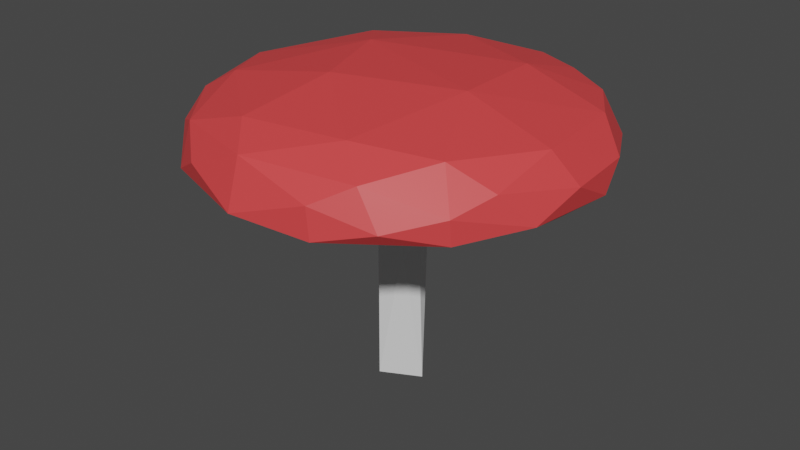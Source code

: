 # Source: mushroom1.blend  (saved by Blender 3.4.6; exported with 4.5.12 LTS)
import bpy
from mathutils import Matrix  # noqa: F401  (used for matrix-valued properties, if any)

bpy.ops.wm.read_factory_settings(use_empty=True)
scene = bpy.context.scene
scene.name = 'Scene'

# ---- collections
col_collection = bpy.data.collections.new('Collection'); scene.collection.children.link(col_collection)

# ---- materials (node trees are filled in below, after node groups)
mat_material_001 = bpy.data.materials.new('Material.001')
mat_material_001.use_transparent_shadow = False
mat_material_002 = bpy.data.materials.new('Material.002')
mat_material_002.use_transparent_shadow = False

# ---- material node trees
mat_material_001.use_nodes = True; mat_material_001.node_tree.nodes.clear()
_N = mat_material_001.node_tree.nodes; _L = mat_material_001.node_tree.links
n0 = _N.new('ShaderNodeBsdfPrincipled'); n0.name = 'Principled BSDF'; n0.location = (10, 300)
n0.distribution = 'GGX'
n0.subsurface_method = 'RANDOM_WALK_SKIN'
n0.inputs[3].default_value = 1.45
n0.inputs[27].default_value = (0.0, 0.0, 0.0, 1.0)
n0.inputs[28].default_value = 1.0
n1 = _N.new('ShaderNodeOutputMaterial'); n1.name = 'Material Output'; n1.location = (300, 300)
_L.new(n0.outputs[0], n1.inputs[0])
n1.is_active_output = True
mat_material_002.use_nodes = True; mat_material_002.node_tree.nodes.clear()
_N = mat_material_002.node_tree.nodes; _L = mat_material_002.node_tree.links
n0 = _N.new('ShaderNodeBsdfPrincipled'); n0.name = 'Principled BSDF'; n0.location = (10, 300)
n0.distribution = 'GGX'
n0.subsurface_method = 'RANDOM_WALK_SKIN'
n0.inputs[0].default_value = (0.8, 0.05987, 0.06192, 1.0)
n0.inputs[3].default_value = 1.45
n0.inputs[27].default_value = (0.0, 0.0, 0.0, 1.0)
n0.inputs[28].default_value = 1.0
n1 = _N.new('ShaderNodeOutputMaterial'); n1.name = 'Material Output'; n1.location = (300, 300)
_L.new(n0.outputs[0], n1.inputs[0])
n1.is_active_output = True

# ---- world
world_world = bpy.data.worlds.new('World'); scene.world = world_world
world_world.use_nodes = True; world_world.node_tree.nodes.clear()
_N = world_world.node_tree.nodes; _L = world_world.node_tree.links
n0 = _N.new('ShaderNodeOutputWorld'); n0.name = 'World Output'; n0.location = (300, 300)
n1 = _N.new('ShaderNodeBackground'); n1.name = 'Background'; n1.location = (10, 300)
n1.inputs[0].default_value = (0.05088, 0.05088, 0.05088, 1.0)
_L.new(n1.outputs[0], n0.inputs[0])
n0.is_active_output = True
world_world.color = (0.05088, 0.05088, 0.05088)
world_world.use_sun_shadow = False
world_world.sun_shadow_jitter_overblur = 0.0

# ---- meshes
me_circle = bpy.data.meshes.new('Circle')
me_circle.from_pydata([(-0.2428, -0.05541, 1.699), (-0.1039, -0.2133, 0.03329), (-0.07164, -0.2424, 1.808), (-1.117, -1.629, 2.442), (-1.796, -0.8252, 2.421), (-1.564, -1.177, 2.644), (-1.358, -1.2, 2.373), (-1.115, -1.486, 2.844), (-1.882, -0.5462, 2.646), (-1.963, 0.191, 2.605), (-1.933, 0.2818, 2.407), (-1.761, -0.3843, 2.374), (-1.395, -0.1355, 2.621), (-1.643, -0.8425, 2.849), (-1.743, -0.05444, 2.947), (-1.349, -0.7286, 3.036), (-0.7559, -1.799, 2.652), (-0.607, -1.701, 2.366), (-0.1199, -1.993, 2.464), (-0.925, -1.068, 2.608), (0.5987, -1.701, 2.389), (-0.09588, -1.41, 2.618), (-0.1624, -1.813, 2.895), (-0.4741, -1.461, 3.033), (-0.6208, -0.7091, 2.7), (0.2179, -0.621, 2.648), (-0.1309, -0.3552, 2.491), (-0.3173, -0.5844, 3.211), (-0.1883, 0.1208, 0.03666), (0.01342, 0.2207, 0.03382), (-0.1765, 0.1857, 1.828), (0.005114, 0.2682, 1.937), (-1.727, 0.9744, 2.469), (-1.726, 0.5649, 2.367), (-1.225, 1.23, 2.409), (-1.785, 0.5199, 2.838), (-1.558, 1.025, 2.827), (-1.187, 0.9754, 3.033), (-1.201, 1.546, 2.401), (-1.173, 1.476, 2.814), (-1.061, 1.024, 2.578), (-0.3691, 1.207, 2.672), (-0.3364, 0.2447, 2.549), (-0.3929, -0.1793, 2.57), (-0.8995, 0.2673, 2.701), (-0.02718, 0.4073, 2.501), (0.04993, 0.6227, 2.646), (-0.651, 0.3319, 3.206), (-0.4252, 1.765, 2.363), (-0.5804, 1.899, 2.488), (0.192, 1.96, 2.609), (-0.3561, 1.425, 3.052), (-0.3996, 1.808, 2.856), (0.3442, 1.734, 2.938), (0.279, -0.01595, 0.03495), (0.1626, -0.1814, 1.461), (0.2362, -0.02228, 1.438), (0.6303, -1.853, 2.403), (0.5933, -1.846, 2.697), (0.5888, -0.9614, 2.69), (1.119, -1.625, 2.528), (1.405, -1.129, 2.367), (1.204, -0.8365, 2.58), (0.8961, -1.6, 2.863), (0.563, -1.342, 3.06), (1.3, -1.053, 2.99), (0.3206, 0.05109, 2.284), (0.1985, -0.319, 2.514), (0.5124, 0.09346, 2.604), (1.086, -0.1495, 2.696), (0.8302, -0.1532, 3.187), (1.51, -1.233, 2.409), (1.508, -1.255, 2.642), (1.68, -0.8913, 2.772), (1.818, -0.2373, 2.367), (1.872, -0.629, 2.457), (1.952, -0.1466, 2.648), (1.727, -0.2495, 2.945), (0.1767, 0.1789, 1.795), (0.299, 1.413, 2.596), (0.7538, 0.7207, 2.693), (0.7403, 0.854, 3.14), (0.4243, 1.903, 2.382), (0.3533, 1.708, 2.403), (1.105, 1.327, 2.408), (0.9524, 1.73, 2.586), (0.8026, 1.567, 2.923), (1.424, 0.13, 2.611), (1.674, 0.4949, 2.408), (1.04, 0.9918, 2.597), (1.921, 0.3274, 2.396), (1.399, 1.345, 2.389), (1.627, 0.7352, 2.929), (1.267, 1.312, 2.888), (1.887, 0.5738, 2.647), (1.543, 1.238, 2.558)], [], [(3, 5, 4), (6, 17, 3), (4, 11, 6), (9, 10, 4), (10, 11, 4), (11, 12, 6), (14, 9, 8), (15, 13, 7), (16, 7, 3), (18, 16, 3), (6, 19, 17), (17, 21, 20), (15, 7, 23), (23, 7, 22), (44, 24, 12), (44, 42, 43), (26, 0, 2), (43, 26, 25), (12, 24, 19), (64, 27, 23), (29, 28, 30), (32, 33, 10), (34, 40, 33), (33, 12, 11), (9, 14, 35), (37, 35, 14), (37, 36, 35), (37, 39, 36), (42, 45, 30), (42, 44, 46), (31, 30, 45), (48, 41, 40), (34, 38, 48), (39, 49, 38), (49, 48, 38), (50, 82, 49), (49, 52, 50), (51, 52, 39), (51, 39, 37), (53, 52, 51), (40, 44, 12), (33, 38, 34), (54, 56, 55), (54, 55, 1), (18, 20, 57), (21, 59, 20), (58, 57, 60), (62, 61, 20), (63, 64, 22), (56, 66, 55), (66, 67, 55), (59, 69, 62), (67, 68, 25), (25, 68, 69), (25, 69, 59), (65, 70, 64), (57, 61, 71), (71, 72, 60), (60, 57, 71), (72, 65, 63), (69, 87, 62), (71, 75, 72), (75, 76, 73), (74, 71, 61), (74, 90, 75), (90, 76, 75), (77, 70, 65), (59, 62, 20), (60, 72, 63), (78, 54, 29), (31, 78, 29), (66, 56, 78), (66, 78, 45), (46, 68, 45), (80, 69, 46), (79, 89, 80), (70, 81, 47), (51, 47, 81), (82, 84, 83), (82, 85, 91), (81, 53, 51), (85, 53, 86), (91, 90, 88), (91, 94, 90), (88, 90, 74), (77, 76, 94), (82, 91, 84), (85, 50, 53), (92, 94, 95), (93, 95, 85), (2, 67, 26), (0, 28, 1), (10, 33, 11), (1, 2, 0), (3, 7, 5), (3, 4, 6), (7, 13, 5), (5, 8, 4), (8, 9, 4), (6, 12, 19), (13, 14, 8), (47, 14, 15), (15, 14, 13), (17, 19, 21), (17, 20, 18), (18, 3, 17), (22, 7, 16), (24, 21, 19), (44, 43, 24), (24, 59, 21), (24, 25, 59), (26, 43, 0), (24, 43, 25), (15, 23, 27), (27, 47, 15), (5, 13, 8), (16, 18, 22), (1, 28, 29), (0, 30, 28), (31, 29, 30), (9, 32, 10), (9, 35, 32), (35, 36, 32), (33, 40, 12), (47, 37, 14), (33, 32, 38), (32, 36, 39), (38, 32, 39), (44, 40, 41), (0, 43, 42), (46, 45, 42), (42, 30, 0), (44, 41, 46), (46, 41, 80), (47, 51, 37), (34, 48, 40), (48, 79, 41), (48, 49, 82), (48, 83, 79), (39, 52, 49), (1, 55, 2), (57, 58, 18), (18, 58, 22), (58, 63, 22), (63, 65, 64), (22, 64, 23), (2, 55, 67), (26, 67, 25), (66, 68, 67), (64, 70, 27), (70, 47, 27), (57, 20, 61), (72, 73, 65), (62, 74, 61), (74, 75, 71), (75, 73, 72), (87, 88, 74), (62, 87, 74), (65, 73, 77), (76, 77, 73), (58, 60, 63), (29, 54, 1), (54, 78, 56), (31, 45, 78), (66, 45, 68), (68, 46, 69), (41, 79, 80), (80, 87, 69), (80, 89, 87), (48, 82, 83), (50, 85, 82), (79, 83, 84), (89, 79, 84), (52, 53, 50), (86, 53, 81), (93, 85, 86), (87, 89, 88), (89, 84, 88), (94, 76, 90), (91, 95, 94), (70, 92, 81), (77, 92, 70), (92, 93, 81), (94, 92, 77), (85, 95, 91), (93, 86, 81), (84, 91, 88), (95, 93, 92)])
me_circle.polygons.foreach_set('material_index', [1, 1, 1, 1, 1, 0, 1, 1, 1, 1, 0, 0, 1, 1, 0, 0, 0, 0, 0, 1, 0, 1, 0, 0, 1, 1, 1, 1, 0, 0, 0, 0, 0, 1, 1, 1, 1, 1, 1, 1, 0, 0, 0, 0, 1, 0, 1, 0, 1, 0, 0, 0, 0, 0, 0, 1, 1, 1, 1, 1, 0, 1, 1, 1, 1, 1, 1, 0, 1, 0, 0, 0, 0, 0, 0, 0, 1, 1, 0, 1, 1, 1, 1, 1, 1, 1, 1, 1, 1, 1, 0, 0, 1, 0, 1, 1, 1, 1, 1, 0, 1, 1, 1, 0, 1, 1, 1, 0, 0, 0, 0, 0, 0, 1, 1, 1, 1, 0, 0, 0, 1, 1, 1, 0, 1, 1, 1, 1, 0, 0, 0, 0, 0, 0, 1, 0, 0, 1, 0, 1, 0, 1, 1, 1, 1, 1, 0, 0, 0, 1, 1, 1, 1, 0, 1, 1, 0, 0, 1, 1, 1, 0, 0, 0, 0, 0, 0, 0, 0, 0, 1, 0, 0, 1, 1, 1, 0, 0, 1, 1, 1, 1, 1, 1, 1, 1, 1, 1])
_uv = me_circle.uv_layers.new(name='UVMap')
_uv.uv.foreach_set('vector', [0.05023, 0.1755, 0.05263, 0.233, 0.02436, 0.2635, 0.02567, 0.2118, 0.06152, 0.1297, 0.05023, 0.1755, 0.02436, 0.2635, 0.008495, 0.3019, 0.02567, 0.2118, 0.03708, 0.3586, 0.01517, 0.3707, 0.02436, 0.2635, 0.01517, 0.3707, 0.008495, 0.3019, 0.02436, 0.2635, 0.5526, 0.2324, 0.6116, 0.2125, 0.5797, 0.3443, 0.07623, 0.3306, 0.03708, 0.3586, 0.04339, 0.2902, 0.09679, 0.2639, 0.0662, 0.2626, 0.0825, 0.1981, 0.08692, 0.1562, 0.0825, 0.1981, 0.05023, 0.1755, 0.1077, 0.09782, 0.08692, 0.1562, 0.05023, 0.1755, 0.5797, 0.3443, 0.643, 0.335, 0.6596, 0.4271, 0.6596, 0.4271, 0.7325, 0.3955, 0.8081, 0.4582, 0.09679, 0.2639, 0.0825, 0.1981, 0.1321, 0.1749, 0.1321, 0.1749, 0.0825, 0.1981, 0.1342, 0.1326, 0.6812, 0.1776, 0.6893, 0.2995, 0.6116, 0.2125, 0.6812, 0.1776, 0.7475, 0.1963, 0.7314, 0.2441, 0.74, 0.4761, 0.7758, 0.5692, 0.7434, 0.557, 0.7314, 0.2441, 0.763, 0.266, 0.7874, 0.3096, 0.6116, 0.2125, 0.6893, 0.2995, 0.643, 0.335, 0.2156, 0.1304, 0.1851, 0.2376, 0.1321, 0.1749, 0.6929, 0.7919, 0.6664, 0.7989, 0.6128, 0.5874, 0.04478, 0.463, 0.0001357, 0.417, 0.01517, 0.3707, 0.6605, 0.04778, 0.6788, 0.08214, 0.5812, 0.1171, 0.5812, 0.1171, 0.6116, 0.2125, 0.5526, 0.2324, 0.03708, 0.3586, 0.07623, 0.3306, 0.07376, 0.3917, 0.1547, 0.4383, 0.07376, 0.3917, 0.07623, 0.3306, 0.1547, 0.4383, 0.1011, 0.4519, 0.07376, 0.3917, 0.1547, 0.4383, 0.1584, 0.5307, 0.1011, 0.4519, 0.5526, 0.5216, 0.5893, 0.4914, 0.6128, 0.5874, 0.7475, 0.1963, 0.6812, 0.1776, 0.801, 0.1582, 0.6296, 0.5641, 0.6128, 0.5874, 0.5893, 0.4914, 0.7721, 0.0001355, 0.7662, 0.07951, 0.6788, 0.08214, 0.6605, 0.04778, 0.6713, 0.009239, 0.7721, 0.0001355, 0.1584, 0.5307, 0.3041, 0.607, 0.1011, 0.6422, 0.3041, 0.607, 0.3438, 0.6422, 0.1011, 0.6422, 0.4314, 0.509, 0.5151, 0.5091, 0.3041, 0.607, 0.3041, 0.607, 0.3106, 0.522, 0.4314, 0.509, 0.2842, 0.4569, 0.3106, 0.522, 0.1584, 0.5307, 0.2842, 0.4569, 0.1584, 0.5307, 0.1547, 0.4383, 0.3974, 0.4362, 0.3106, 0.522, 0.2842, 0.4569, 0.6788, 0.08214, 0.6812, 0.1776, 0.6116, 0.2125, 0.5812, 0.1171, 0.6713, 0.009239, 0.6605, 0.04778, 0.7329, 0.7827, 0.6958, 0.613, 0.7173, 0.6057, 0.7329, 0.7827, 0.7173, 0.6057, 0.7782, 0.7743, 0.1077, 0.09782, 0.1627, 0.009295, 0.1699, 0.0338, 0.7325, 0.3955, 0.8235, 0.3593, 0.8081, 0.4582, 0.1823, 0.07378, 0.1699, 0.0338, 0.2405, 0.04691, 0.9025, 0.361, 0.9251, 0.4081, 0.8081, 0.4582, 0.2257, 0.08449, 0.2156, 0.1304, 0.1342, 0.1326, 0.6958, 0.613, 0.6635, 0.503, 0.7173, 0.6057, 0.6635, 0.503, 0.7066, 0.4777, 0.7173, 0.6057, 0.8235, 0.3593, 0.9038, 0.2737, 0.9025, 0.361, 0.7935, 0.2661, 0.8415, 0.2323, 0.7874, 0.3096, 0.7874, 0.3096, 0.8415, 0.2323, 0.9038, 0.2737, 0.7874, 0.3096, 0.9038, 0.2737, 0.8235, 0.3593, 0.2903, 0.1092, 0.3021, 0.2153, 0.2156, 0.1304, 0.1699, 0.0338, 0.3261, 0.0001357, 0.3164, 0.02212, 0.3164, 0.02212, 0.3039, 0.05697, 0.2405, 0.04691, 0.2405, 0.04691, 0.1699, 0.0338, 0.3164, 0.02212, 0.3039, 0.05697, 0.2903, 0.1092, 0.2257, 0.08449, 0.9038, 0.2737, 0.9526, 0.2497, 0.9025, 0.361, 0.3164, 0.02212, 0.3812, 0.08947, 0.3039, 0.05697, 0.3812, 0.08947, 0.4036, 0.1378, 0.3355, 0.09637, 0.4263, 0.107, 0.3164, 0.02212, 0.3261, 0.0001357, 0.4263, 0.107, 0.4644, 0.158, 0.3812, 0.08947, 0.4644, 0.158, 0.4036, 0.1378, 0.3812, 0.08947, 0.3691, 0.1539, 0.3021, 0.2153, 0.2903, 0.1092, 0.8235, 0.3593, 0.9025, 0.361, 0.8081, 0.4582, 0.2405, 0.04691, 0.3039, 0.05697, 0.2257, 0.08449, 0.6586, 0.5737, 0.7329, 0.7827, 0.6929, 0.7919, 0.6296, 0.5641, 0.6586, 0.5737, 0.6929, 0.7919, 0.6635, 0.503, 0.6958, 0.613, 0.6586, 0.5737, 0.6635, 0.503, 0.6586, 0.5737, 0.5893, 0.4914, 0.5816, 0.4585, 0.6604, 0.461, 0.5893, 0.4914, 0.8864, 0.1636, 0.9038, 0.2737, 0.801, 0.1582, 0.8504, 0.06931, 0.9283, 0.1377, 0.8864, 0.1636, 0.3021, 0.2153, 0.3583, 0.3096, 0.1952, 0.3397, 0.2842, 0.4569, 0.1952, 0.3397, 0.3583, 0.3096, 0.8811, 0.005687, 0.9508, 0.0945, 0.8672, 0.0282, 0.5151, 0.5091, 0.4851, 0.3758, 0.5151, 0.2896, 0.3583, 0.3096, 0.3974, 0.4362, 0.2842, 0.4569, 0.4851, 0.3758, 0.3974, 0.4362, 0.4271, 0.3703, 0.5151, 0.2896, 0.4644, 0.158, 0.4954, 0.1719, 0.5151, 0.2896, 0.4502, 0.1986, 0.4644, 0.158, 0.4954, 0.1719, 0.4644, 0.158, 0.4263, 0.107, 0.3691, 0.1539, 0.4036, 0.1378, 0.4502, 0.1986, 0.5151, 0.5091, 0.5151, 0.2896, 0.5523, 0.3212, 0.4851, 0.3758, 0.4314, 0.509, 0.3974, 0.4362, 0.4266, 0.2358, 0.4502, 0.1986, 0.4853, 0.2739, 0.4443, 0.307, 0.4853, 0.2739, 0.4851, 0.3758, 0.7434, 0.557, 0.7066, 0.4777, 0.74, 0.4761, 0.7758, 0.5692, 0.8176, 0.7694, 0.7782, 0.7743, 0.01517, 0.3707, 0.0001357, 0.417, 0.008495, 0.3019, 0.7782, 0.7743, 0.7434, 0.557, 0.7758, 0.5692, 0.05023, 0.1755, 0.0825, 0.1981, 0.05263, 0.233, 0.05023, 0.1755, 0.02436, 0.2635, 0.02567, 0.2118, 0.0825, 0.1981, 0.0662, 0.2626, 0.05263, 0.233, 0.05263, 0.233, 0.04339, 0.2902, 0.02436, 0.2635, 0.04339, 0.2902, 0.03708, 0.3586, 0.02436, 0.2635, 0.5797, 0.3443, 0.6116, 0.2125, 0.643, 0.335, 0.0662, 0.2626, 0.07623, 0.3306, 0.04339, 0.2902, 0.1952, 0.3397, 0.07623, 0.3306, 0.09679, 0.2639, 0.09679, 0.2639, 0.07623, 0.3306, 0.0662, 0.2626, 0.6596, 0.4271, 0.643, 0.335, 0.7325, 0.3955, 0.06152, 0.1297, 0.1627, 0.009295, 0.1077, 0.09782, 0.1077, 0.09782, 0.05023, 0.1755, 0.06152, 0.1297, 0.1342, 0.1326, 0.0825, 0.1981, 0.08692, 0.1562, 0.6893, 0.2995, 0.7325, 0.3955, 0.643, 0.335, 0.6812, 0.1776, 0.7314, 0.2441, 0.6893, 0.2995, 0.6893, 0.2995, 0.8235, 0.3593, 0.7325, 0.3955, 0.6893, 0.2995, 0.7874, 0.3096, 0.8235, 0.3593, 0.74, 0.4761, 0.7732, 0.4657, 0.7758, 0.5692, 0.6893, 0.2995, 0.7314, 0.2441, 0.7874, 0.3096, 0.09679, 0.2639, 0.1321, 0.1749, 0.1851, 0.2376, 0.1851, 0.2376, 0.1952, 0.3397, 0.09679, 0.2639, 0.05263, 0.233, 0.0662, 0.2626, 0.04339, 0.2902, 0.08692, 0.1562, 0.1077, 0.09782, 0.1342, 0.1326, 0.7782, 0.7743, 0.7765, 0.8111, 0.7528, 0.8151, 0.7758, 0.5692, 0.8064, 0.5548, 0.8176, 0.7694, 0.6296, 0.5641, 0.6929, 0.7919, 0.6128, 0.5874, 0.03708, 0.3586, 0.04478, 0.463, 0.01517, 0.3707, 0.03708, 0.3586, 0.07376, 0.3917, 0.04478, 0.463, 0.07376, 0.3917, 0.1011, 0.4519, 0.04478, 0.463, 0.5812, 0.1171, 0.6788, 0.08214, 0.6116, 0.2125, 0.1952, 0.3397, 0.1547, 0.4383, 0.07623, 0.3306, 0.0001357, 0.417, 0.04478, 0.463, 0.1011, 0.6422, 0.04478, 0.463, 0.1011, 0.4519, 0.1584, 0.5307, 0.1011, 0.6422, 0.04478, 0.463, 0.1584, 0.5307, 0.6812, 0.1776, 0.6788, 0.08214, 0.7662, 0.07951, 0.7758, 0.5692, 0.7732, 0.4657, 0.8176, 0.4734, 0.5816, 0.4585, 0.5893, 0.4914, 0.5526, 0.5216, 0.8176, 0.4734, 0.8064, 0.5548, 0.7758, 0.5692, 0.6812, 0.1776, 0.7662, 0.07951, 0.801, 0.1582, 0.801, 0.1582, 0.7662, 0.07951, 0.8864, 0.1636, 0.1952, 0.3397, 0.2842, 0.4569, 0.1547, 0.4383, 0.6605, 0.04778, 0.7721, 0.0001355, 0.6788, 0.08214, 0.7721, 0.0001355, 0.8504, 0.06931, 0.7662, 0.07951, 0.3438, 0.6422, 0.3041, 0.607, 0.5151, 0.5091, 0.7721, 0.0001355, 0.8672, 0.0282, 0.8504, 0.06931, 0.1584, 0.5307, 0.3106, 0.522, 0.3041, 0.607, 0.7782, 0.7743, 0.7173, 0.6057, 0.7434, 0.557, 0.1699, 0.0338, 0.1823, 0.07378, 0.1077, 0.09782, 0.1077, 0.09782, 0.1823, 0.07378, 0.1342, 0.1326, 0.1823, 0.07378, 0.2257, 0.08449, 0.1342, 0.1326, 0.2257, 0.08449, 0.2903, 0.1092, 0.2156, 0.1304, 0.1342, 0.1326, 0.2156, 0.1304, 0.1321, 0.1749, 0.7434, 0.557, 0.7173, 0.6057, 0.7066, 0.4777, 0.763, 0.266, 0.7935, 0.2661, 0.7874, 0.3096, 0.6635, 0.503, 0.6604, 0.461, 0.7066, 0.4777, 0.2156, 0.1304, 0.3021, 0.2153, 0.1851, 0.2376, 0.3021, 0.2153, 0.1952, 0.3397, 0.1851, 0.2376, 0.1699, 0.0338, 0.1627, 0.009295, 0.3261, 0.0001357, 0.3039, 0.05697, 0.3355, 0.09637, 0.2903, 0.1092, 0.9025, 0.361, 0.9999, 0.307, 0.9251, 0.4081, 0.4263, 0.107, 0.3812, 0.08947, 0.3164, 0.02212, 0.3812, 0.08947, 0.3355, 0.09637, 0.3039, 0.05697, 0.9526, 0.2497, 0.9999, 0.2113, 0.9999, 0.307, 0.9025, 0.361, 0.9526, 0.2497, 0.9999, 0.307, 0.2903, 0.1092, 0.3355, 0.09637, 0.3691, 0.1539, 0.4036, 0.1378, 0.3691, 0.1539, 0.3355, 0.09637, 0.1823, 0.07378, 0.2405, 0.04691, 0.2257, 0.08449, 0.7528, 0.8151, 0.7329, 0.7827, 0.7782, 0.7743, 0.7329, 0.7827, 0.6586, 0.5737, 0.6958, 0.613, 0.6296, 0.5641, 0.5893, 0.4914, 0.6586, 0.5737, 0.6635, 0.503, 0.5893, 0.4914, 0.6604, 0.461, 0.8415, 0.2323, 0.801, 0.1582, 0.9038, 0.2737, 0.7662, 0.07951, 0.8504, 0.06931, 0.8864, 0.1636, 0.8864, 0.1636, 0.9526, 0.2497, 0.9038, 0.2737, 0.8864, 0.1636, 0.9283, 0.1377, 0.9526, 0.2497, 0.7721, 0.0001355, 0.8811, 0.005687, 0.8672, 0.0282, 0.4314, 0.509, 0.4851, 0.3758, 0.5151, 0.5091, 0.8504, 0.06931, 0.8672, 0.0282, 0.9508, 0.0945, 0.9283, 0.1377, 0.8504, 0.06931, 0.9508, 0.0945, 0.3106, 0.522, 0.3974, 0.4362, 0.4314, 0.509, 0.4271, 0.3703, 0.3974, 0.4362, 0.3583, 0.3096, 0.4443, 0.307, 0.4851, 0.3758, 0.4271, 0.3703, 0.9526, 0.2497, 0.9283, 0.1377, 0.9999, 0.2113, 0.9283, 0.1377, 0.9508, 0.0945, 0.9999, 0.2113, 0.4502, 0.1986, 0.4036, 0.1378, 0.4644, 0.158, 0.5151, 0.2896, 0.4853, 0.2739, 0.4502, 0.1986, 0.3021, 0.2153, 0.4266, 0.2358, 0.3583, 0.3096, 0.3691, 0.1539, 0.4266, 0.2358, 0.3021, 0.2153, 0.4266, 0.2358, 0.4443, 0.307, 0.3583, 0.3096, 0.4502, 0.1986, 0.4266, 0.2358, 0.3691, 0.1539, 0.4851, 0.3758, 0.4853, 0.2739, 0.5151, 0.2896, 0.4443, 0.307, 0.4271, 0.3703, 0.3583, 0.3096, 0.5523, 0.3212, 0.5151, 0.2896, 0.4954, 0.1719, 0.4853, 0.2739, 0.4443, 0.307, 0.4266, 0.2358])
me_circle.materials.append(mat_material_001)
me_circle.materials.append(mat_material_002)
me_circle.update()

# ---- objects
ob_circle = bpy.data.objects.new('Circle', me_circle)

# ---- transforms, parenting, visibility, modifiers, constraints
ob_circle.location = (0.0, 0.0, 0.0)

# ---- collection membership
col_collection.objects.link(ob_circle)

# ---- scene / render settings (as saved in the file)
scene.frame_start = 1; scene.frame_end = 250; scene.frame_set(1)
scene.render.engine = 'BLENDER_EEVEE_NEXT'
scene.cycles.sampling_pattern = 'TABULATED_SOBOL'
scene.cycles.use_light_tree = False
scene.view_settings.view_transform = 'Filmic'
bpy.context.view_layer.update()

# ---- added for rendering (the .blend has no active camera and no usable light): camera, sun
cam_auto = bpy.data.cameras.new('AutoCamera')
cam_auto.lens = 50.0
cam_auto.sensor_width = 36.0
cam_auto.clip_end = 1000.0
ob_auto_camera = bpy.data.objects.new('AutoCamera', cam_auto)
scene.collection.objects.link(ob_auto_camera)
ob_auto_camera.location = (5.92315, -7.13064, 6.36512)
ob_auto_camera.rotation_euler = (1.09748, -7.21219e-08, 0.694738)
scene.camera = ob_auto_camera
light_auto_sun = bpy.data.lights.new('AutoSun', 'SUN')
light_auto_sun.energy = 3.0
light_auto_sun.angle = 0.0523599
ob_auto_sun = bpy.data.objects.new('AutoSun', light_auto_sun)
scene.collection.objects.link(ob_auto_sun)
ob_auto_sun.rotation_euler = (0.872665, 0.174533, 0.523599)
bpy.context.view_layer.update()
